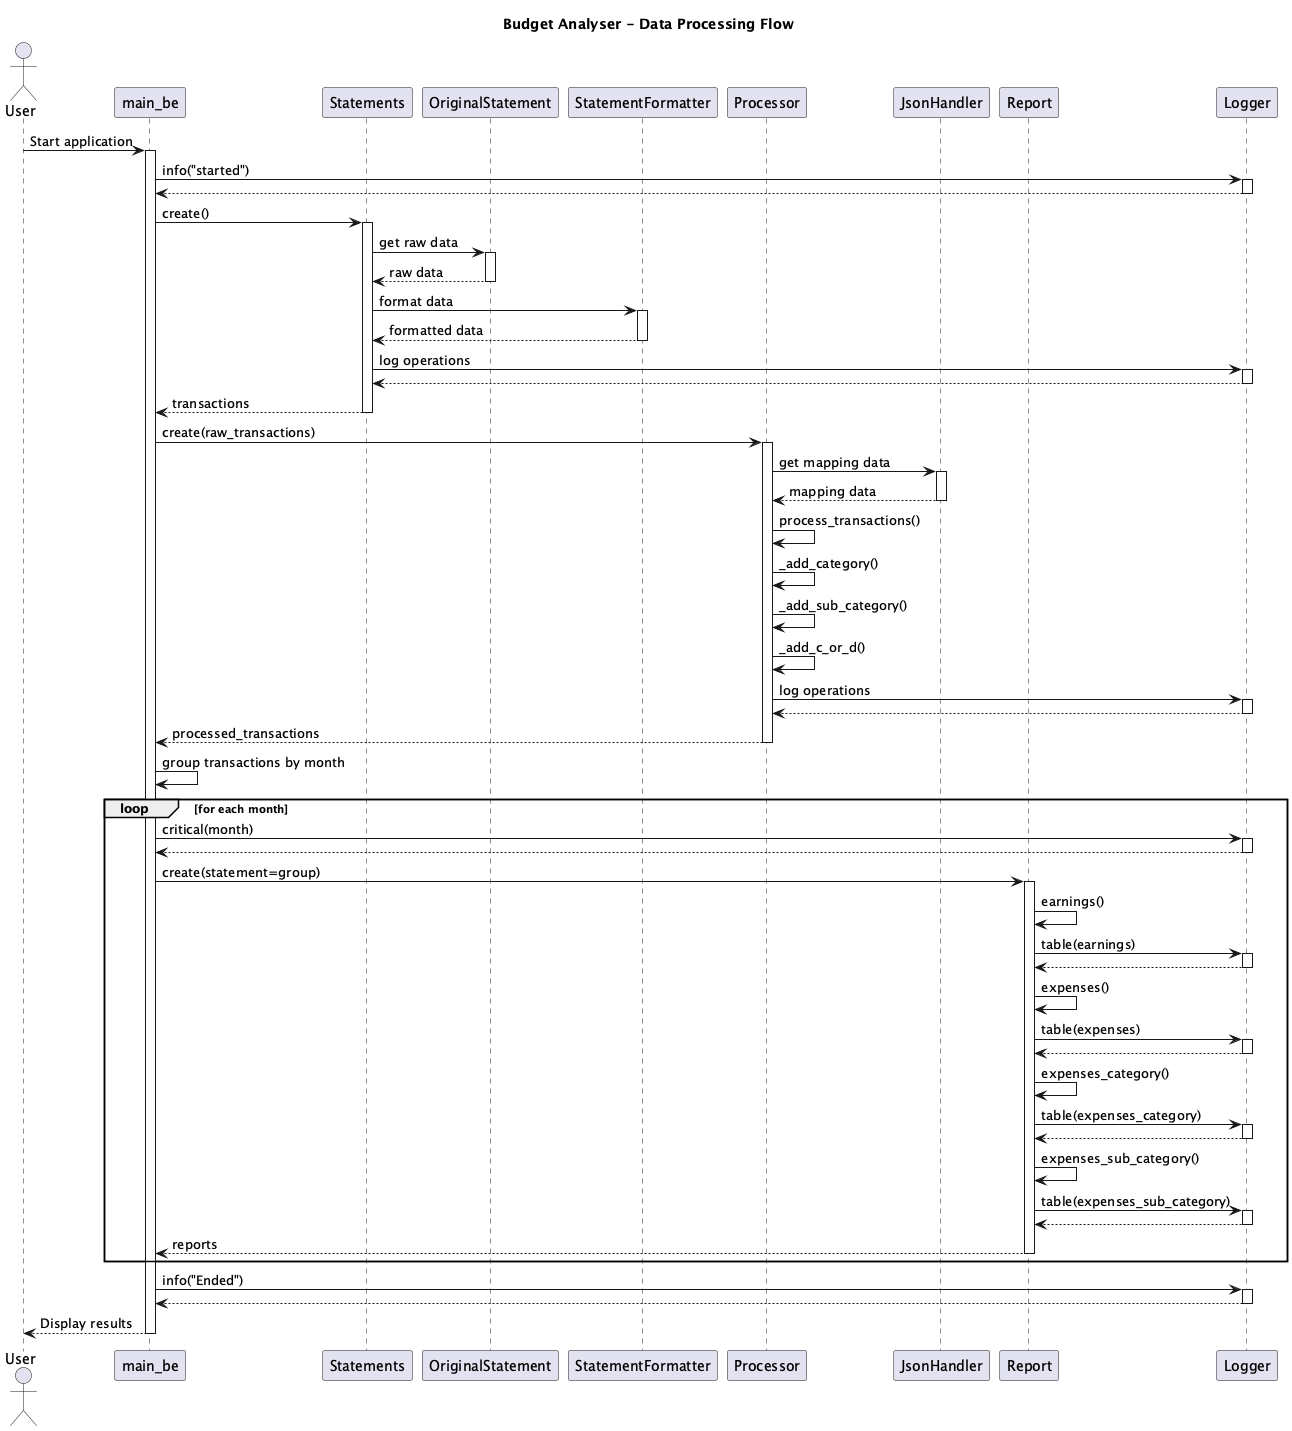

The diagram above was rendered by PlantUML. Its source (embedded in the PNG):
@startuml Budget Analyser Data Processing Sequence

title Budget Analyser - Data Processing Flow

actor User
participant "main_be" as Main
participant "Statements" as Statements
participant "OriginalStatement" as OriginalStatement
participant "StatementFormatter" as StatementFormatter
participant "Processor" as Processor
participant "JsonHandler" as JsonHandler
participant "Report" as Report
participant "Logger" as Logger

User -> Main: Start application
activate Main

Main -> Logger: info("started")
activate Logger
Logger --> Main: 
deactivate Logger

Main -> Statements: create()
activate Statements

Statements -> OriginalStatement: get raw data
activate OriginalStatement
OriginalStatement --> Statements: raw data
deactivate OriginalStatement

Statements -> StatementFormatter: format data
activate StatementFormatter
StatementFormatter --> Statements: formatted data
deactivate StatementFormatter

Statements -> Logger: log operations
activate Logger
Logger --> Statements: 
deactivate Logger

Statements --> Main: transactions
deactivate Statements

Main -> Processor: create(raw_transactions)
activate Processor

Processor -> JsonHandler: get mapping data
activate JsonHandler
JsonHandler --> Processor: mapping data
deactivate JsonHandler

Processor -> Processor: process_transactions()
Processor -> Processor: _add_category()
Processor -> Processor: _add_sub_category()
Processor -> Processor: _add_c_or_d()

Processor -> Logger: log operations
activate Logger
Logger --> Processor: 
deactivate Logger

Processor --> Main: processed_transactions
deactivate Processor

Main -> Main: group transactions by month

loop for each month
    Main -> Logger: critical(month)
    activate Logger
    Logger --> Main: 
    deactivate Logger
    
    Main -> Report: create(statement=group)
    activate Report
    
    Report -> Report: earnings()
    Report -> Logger: table(earnings)
    activate Logger
    Logger --> Report: 
    deactivate Logger
    
    Report -> Report: expenses()
    Report -> Logger: table(expenses)
    activate Logger
    Logger --> Report: 
    deactivate Logger
    
    Report -> Report: expenses_category()
    Report -> Logger: table(expenses_category)
    activate Logger
    Logger --> Report: 
    deactivate Logger
    
    Report -> Report: expenses_sub_category()
    Report -> Logger: table(expenses_sub_category)
    activate Logger
    Logger --> Report: 
    deactivate Logger
    
    Report --> Main: reports
    deactivate Report
end

Main -> Logger: info("Ended")
activate Logger
Logger --> Main: 
deactivate Logger

Main --> User: Display results
deactivate Main

@enduml